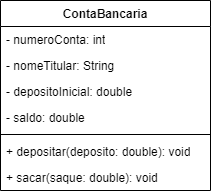

The diagram above was exported from draw.io. Its source (the exported page's mxGraphModel, read from the mxfile embedded in the PNG):
<mxGraphModel dx="880" dy="468" grid="1" gridSize="10" guides="1" tooltips="1" connect="1" arrows="1" fold="1" page="1" pageScale="1" pageWidth="827" pageHeight="1169" math="0" shadow="0">
  <root>
    <mxCell id="0" />
    <mxCell id="1" parent="0" />
    <mxCell id="HP0eEn6PJvKqjyS0vXso-1" value="ContaBancaria" style="swimlane;fontStyle=1;align=center;verticalAlign=top;childLayout=stackLayout;horizontal=1;startSize=26;horizontalStack=0;resizeParent=1;resizeParentMax=0;resizeLast=0;collapsible=1;marginBottom=0;whiteSpace=wrap;html=1;" vertex="1" parent="1">
      <mxGeometry x="330" y="200" width="210" height="190" as="geometry" />
    </mxCell>
    <mxCell id="HP0eEn6PJvKqjyS0vXso-2" value="- numeroConta: int" style="text;strokeColor=none;fillColor=none;align=left;verticalAlign=top;spacingLeft=4;spacingRight=4;overflow=hidden;rotatable=0;points=[[0,0.5],[1,0.5]];portConstraint=eastwest;whiteSpace=wrap;html=1;" vertex="1" parent="HP0eEn6PJvKqjyS0vXso-1">
      <mxGeometry y="26" width="210" height="26" as="geometry" />
    </mxCell>
    <mxCell id="HP0eEn6PJvKqjyS0vXso-5" value="- nomeTitular: String" style="text;strokeColor=none;fillColor=none;align=left;verticalAlign=top;spacingLeft=4;spacingRight=4;overflow=hidden;rotatable=0;points=[[0,0.5],[1,0.5]];portConstraint=eastwest;whiteSpace=wrap;html=1;" vertex="1" parent="HP0eEn6PJvKqjyS0vXso-1">
      <mxGeometry y="52" width="210" height="26" as="geometry" />
    </mxCell>
    <mxCell id="HP0eEn6PJvKqjyS0vXso-7" value="- depositoInicial: double" style="text;strokeColor=none;fillColor=none;align=left;verticalAlign=top;spacingLeft=4;spacingRight=4;overflow=hidden;rotatable=0;points=[[0,0.5],[1,0.5]];portConstraint=eastwest;whiteSpace=wrap;html=1;" vertex="1" parent="HP0eEn6PJvKqjyS0vXso-1">
      <mxGeometry y="78" width="210" height="26" as="geometry" />
    </mxCell>
    <mxCell id="HP0eEn6PJvKqjyS0vXso-6" value="- saldo: double" style="text;strokeColor=none;fillColor=none;align=left;verticalAlign=top;spacingLeft=4;spacingRight=4;overflow=hidden;rotatable=0;points=[[0,0.5],[1,0.5]];portConstraint=eastwest;whiteSpace=wrap;html=1;" vertex="1" parent="HP0eEn6PJvKqjyS0vXso-1">
      <mxGeometry y="104" width="210" height="26" as="geometry" />
    </mxCell>
    <mxCell id="HP0eEn6PJvKqjyS0vXso-3" value="" style="line;strokeWidth=1;fillColor=none;align=left;verticalAlign=middle;spacingTop=-1;spacingLeft=3;spacingRight=3;rotatable=0;labelPosition=right;points=[];portConstraint=eastwest;strokeColor=inherit;" vertex="1" parent="HP0eEn6PJvKqjyS0vXso-1">
      <mxGeometry y="130" width="210" height="8" as="geometry" />
    </mxCell>
    <mxCell id="HP0eEn6PJvKqjyS0vXso-4" value="+ depositar(deposito: double): void" style="text;strokeColor=none;fillColor=none;align=left;verticalAlign=top;spacingLeft=4;spacingRight=4;overflow=hidden;rotatable=0;points=[[0,0.5],[1,0.5]];portConstraint=eastwest;whiteSpace=wrap;html=1;" vertex="1" parent="HP0eEn6PJvKqjyS0vXso-1">
      <mxGeometry y="138" width="210" height="26" as="geometry" />
    </mxCell>
    <mxCell id="HP0eEn6PJvKqjyS0vXso-9" value="+ sacar(saque: double): void" style="text;strokeColor=none;fillColor=none;align=left;verticalAlign=top;spacingLeft=4;spacingRight=4;overflow=hidden;rotatable=0;points=[[0,0.5],[1,0.5]];portConstraint=eastwest;whiteSpace=wrap;html=1;" vertex="1" parent="HP0eEn6PJvKqjyS0vXso-1">
      <mxGeometry y="164" width="210" height="26" as="geometry" />
    </mxCell>
  </root>
</mxGraphModel>